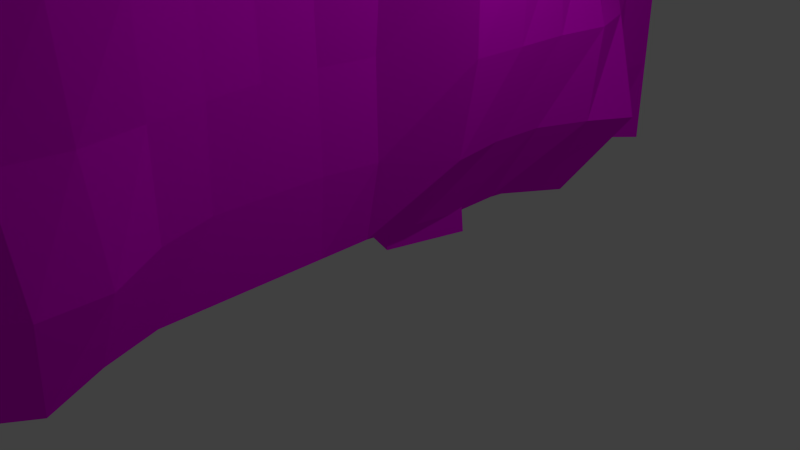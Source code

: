 # Source: mine_wall_2blend.blend  (saved by Blender 2.66.1; exported with 4.5.12 LTS)
import bpy
from mathutils import Matrix  # noqa: F401  (used for matrix-valued properties, if any)

bpy.ops.wm.read_factory_settings(use_empty=True)
scene = bpy.context.scene
scene.name = 'Scene'

# ---- collections
col_collection_1 = bpy.data.collections.new('Collection 1'); scene.collection.children.link(col_collection_1)

# ---- images (referenced by path relative to the original .blend; pixels are not part of the script)
import os
ASSET_DIR = os.environ.get("B2B_ASSET_DIR", "")  # directory of the original .blend (textures are referenced by path, not embedded)
HERE = os.path.dirname(os.path.abspath(__file__))  # packed textures are extracted next to this script under _unpacked/

def load_image(name, relpath, width, height, colorspace="sRGB"):
    """Load a texture the original file referenced (path relative to the .blend, or extracted next to this script)."""
    p = next((c for c in (os.path.join(HERE, relpath), os.path.join(ASSET_DIR, relpath)) if relpath and os.path.exists(c)), "")
    if p:
        img = bpy.data.images.load(p, check_existing=True)
        img.name = name
    else:  # same state as the original file: an image datablock whose file is absent (Cycles renders it pink)
        img = bpy.data.images.new(name, width, height)
        img.source = "FILE"
        img.filepath = "//" + (relpath or name)
    img.colorspace_settings.name = colorspace
    return img
img_wallrock2_jpg = load_image('wallrock2.jpg', 'textures/wallrock2.jpg', 1024, 1024, 'sRGB')
img_wood_jpg_001 = load_image('wood.jpg.001', 'doodads/textures/wood.jpg', 1024, 1024, 'sRGB')

# ---- materials (node trees are filled in below, after node groups)
mat_material = bpy.data.materials.new('Material')
mat_material.alpha_threshold = 0.0
mat_material.roughness = 0.5
mat_material.line_color = (0.0, 0.0, 0.0, 1.0)
mat_material_001 = bpy.data.materials.new('Material.001')
mat_material_001.alpha_threshold = 0.0
mat_material_001.roughness = 0.5
mat_material_001.line_color = (0.0, 0.0, 0.0, 1.0)

# ---- material node trees
mat_material.use_nodes = True; mat_material.node_tree.nodes.clear()
_N = mat_material.node_tree.nodes; _L = mat_material.node_tree.links
n0 = _N.new('ShaderNodeOutputMaterial'); n0.name = 'Material Output'; n0.location = (300, 300)
n0.width = 120
n1 = _N.new('ShaderNodeBsdfDiffuse'); n1.name = 'Diffuse BSDF'; n1.location = (10, 300)
n2 = _N.new('ShaderNodeTexImage'); n2.name = 'Image Texture'; n2.location = (-190, 300)
n2.width = 150
n2.image = img_wallrock2_jpg
_L.new(n1.outputs[0], n0.inputs[0])
_L.new(n2.outputs[0], n1.inputs[0])
n0.is_active_output = True
mat_material_001.use_nodes = True; mat_material_001.node_tree.nodes.clear()
_N = mat_material_001.node_tree.nodes; _L = mat_material_001.node_tree.links
n0 = _N.new('ShaderNodeOutputMaterial'); n0.name = 'Material Output'; n0.location = (300, 300)
n0.width = 120
n1 = _N.new('ShaderNodeBsdfDiffuse'); n1.name = 'Diffuse BSDF'; n1.location = (10, 300)
n2 = _N.new('ShaderNodeTexImage'); n2.name = 'Image Texture'; n2.location = (-190, 300)
n2.width = 150
n2.image = img_wood_jpg_001
_L.new(n1.outputs[0], n0.inputs[0])
_L.new(n2.outputs[0], n1.inputs[0])
n0.is_active_output = True

# ---- world
world_world = bpy.data.worlds.new('World'); scene.world = world_world
world_world.color = (0.05088, 0.05088, 0.05088)
world_world.use_sun_shadow = False
world_world.sun_shadow_jitter_overblur = 0.0
world_world.cycles.sampling_method = 'MANUAL'
world_world.cycles.sample_map_resolution = 256

# ---- cameras
cam_camera = bpy.data.cameras.new('Camera')
cam_camera.clip_end = 100.0
cam_camera.lens = 35.0
cam_camera.sensor_width = 32.0
cam_camera.sensor_height = 18.0
cam_camera.ortho_scale = 7.314
cam_camera.dof.focus_distance = 0.0

# ---- lights
light_lamp = bpy.data.lights.new('Lamp', 'POINT')
light_lamp.transmission_factor = 0.0
light_lamp.cutoff_distance = 30.0
light_lamp.energy = 100.0
light_lamp.shadow_buffer_clip_start = 1.001
light_lamp.shadow_soft_size = 0.1
light_lamp.shadow_maximum_resolution = 0.006
light_lamp.use_absolute_resolution = True
light_lamp.cycles.use_multiple_importance_sampling = False

# ---- meshes
me_plane = bpy.data.meshes.new('Plane')
me_plane.from_pydata([(1.0, -1.0, 2.828), (-1.0, -1.0, 0.0), (1.0, 1.0, 2.828), (-1.0, 1.0, 0.0), (0.0003094, -1.0, 2.828), (0.0005717, -1.0, 0.0), (0.0003094, 1.0, 2.828), (0.0005717, 1.0, 0.0), (0.0005515, -1.0, 0.2176), (0.0005313, -1.0, 0.4351), (0.0005111, -1.0, 0.6527), (0.000491, -1.0, 0.8703), (0.0004708, -1.0, 1.088), (0.0004506, -1.0, 1.305), (0.0004304, -1.0, 1.523), (0.0004102, -1.0, 1.741), (0.0003901, -1.0, 1.958), (0.0003699, -1.0, 2.176), (0.0003497, -1.0, 2.393), (0.0003295, -1.0, 2.611), (0.0005515, 1.0, 0.2176), (0.0005313, 1.0, 0.4351), (0.0005111, 1.0, 0.6527), (0.000491, 1.0, 0.8703), (0.0004708, 1.0, 1.088), (0.0004506, 1.0, 1.305), (0.0004304, 1.0, 1.523), (0.0004102, 1.0, 1.741), (0.0003901, 1.0, 1.958), (0.0003699, 1.0, 2.176), (0.0003497, 1.0, 2.393), (0.0003295, 1.0, 2.611), (-0.1662, -1.0, 0.0), (-0.333, -1.0, 0.0), (-0.4997, -1.0, 0.0), (-0.6665, -1.0, 0.0), (-0.8332, -1.0, 0.0), (-0.1662, 1.0, 0.0), (-0.333, 1.0, 0.0), (-0.4997, 1.0, 0.0), (-0.6665, 1.0, 0.0), (-0.8332, 1.0, 0.0), (1.0, -0.875, 2.828), (1.0, -0.75, 2.828), (1.0, -0.625, 2.828), (1.0, -0.5, 2.828), (1.0, -0.375, 2.828), (1.0, -0.25, 2.828), (1.0, -0.125, 2.828), (1.0, -3.567e-07, 2.828), (1.0, 0.125, 2.828), (1.0, 0.25, 2.828), (1.0, 0.375, 2.828), (1.0, 0.5, 2.828), (1.0, 0.625, 2.828), (1.0, 0.75, 2.828), (1.0, 0.875, 2.828), (-1.0, 0.875, 0.0), (-1.0, 0.75, 0.0), (-1.0, 0.625, 0.0), (-1.0, 0.5, 0.0), (-1.0, 0.375, 0.0), (-1.0, 0.25, 0.0), (-1.0, 0.125, 0.0), (-1.0, -9.313e-10, 0.0), (-1.0, -0.125, 0.0), (-1.0, -0.25, 0.0), (-1.0, -0.375, 0.0), (-1.0, -0.5, 0.0), (-1.0, -0.625, 0.0), (-1.0, -0.75, 0.0), (-1.0, -0.875, 0.0), (0.0003414, -0.875, 0.0272), (0.08281, -0.75, 0.0272), (0.02096, -0.625, 0.0272), (-0.02028, -0.5, 0.0272), (-0.02028, -0.375, 0.0272), (-0.02028, -0.25, 0.0272), (-0.02028, -0.125, 0.0272), (-0.02028, 6.985e-10, 0.0272), (0.001314, 0.125, 0.0272), (0.001314, 0.25, 0.01424), (0.001314, 0.375, 0.01424), (0.001314, 0.5, 0.001277), (0.02095, 0.625, -0.0376), (-0.02028, 0.75, 0.01424), (-0.02028, 0.875, 0.0272), (0.1253, -0.875, 2.801), (0.1253, -0.75, 2.801), (0.1253, -0.625, 2.801), (0.1253, -0.5, 2.801), (0.1469, -0.375, 2.801), (0.2332, -0.25, 2.801), (0.2548, -0.125, 2.801), (0.2764, -3.455e-07, 2.801), (0.2548, 0.125, 2.801), (0.1469, 0.25, 2.801), (0.1253, 0.375, 2.801), (0.1253, 0.5, 2.801), (0.1253, 0.625, 2.801), (0.1253, 0.75, 2.801), (0.1253, 0.875, 2.801), (0.02117, -0.875, 0.2176), (0.1243, -0.75, 0.2176), (0.1243, -0.625, 0.2176), (0.04179, -0.5, 0.2176), (0.0005515, -0.375, 0.2176), (0.0005515, -0.25, 0.2176), (0.0005515, -0.125, 0.2176), (0.02214, 6.985e-10, 0.2176), (0.1301, 0.125, 0.2176), (0.1194, 0.25, 0.222), (0.1277, 0.375, 0.222), (0.1713, 0.5, 0.2176), (0.2086, 0.625, 0.2046), (0.04178, 0.75, 0.2176), (0.0005515, 0.875, 0.2176), (0.0005313, -0.875, 0.4351), (0.06093, -0.75, 0.4351), (0.07764, -0.625, 0.4351), (0.05158, -0.5, 0.4351), (0.02115, -0.375, 0.4351), (0.0005313, -0.25, 0.4351), (0.0005313, -0.125, 0.4351), (0.02212, -2.328e-10, 0.4351), (0.1713, 0.125, 0.4351), (0.1759, 0.25, 0.4361), (0.1771, 0.375, 0.4361), (0.1929, 0.5, 0.4351), (0.1497, 0.625, 0.4351), (0.02212, 0.75, 0.4351), (0.0005313, 0.875, 0.4351), (0.0005111, -0.875, 0.6527), (0.03786, -0.75, 0.6527), (0.0651, -0.625, 0.6527), (0.05734, -0.5, 0.6527), (0.02113, -0.375, 0.6527), (0.0005111, -0.25, 0.6527), (0.0005111, -0.125, 0.6527), (0.04369, -3.751e-09, 0.6527), (0.1713, 0.125, 0.6527), (0.1817, 0.25, 0.6528), (0.1595, 0.375, 0.6528), (0.1301, 0.5, 0.6527), (0.04369, 0.625, 0.6527), (0.0005111, 0.75, 0.6527), (0.0005111, 0.875, 0.6527), (0.000491, -0.875, 0.8703), (0.02111, -0.75, 0.8703), (0.07729, -0.625, 0.8703), (0.08272, -0.5, 0.8703), (0.06783, -0.375, 0.8703), (0.06433, -0.25, 0.8703), (0.08755, -0.125, 0.8703), (0.1497, -2.434e-08, 0.8703), (0.2714, 0.125, 0.8703), (0.1995, 0.25, 0.8703), (0.1313, 0.375, 0.8703), (0.02208, 0.5, 0.8703), (0.000491, 0.625, 0.8703), (0.000491, 0.75, 0.8703), (0.000491, 0.875, 0.8703), (0.02206, -0.875, 1.088), (0.04268, -0.75, 1.088), (0.136, -0.625, 1.088), (0.1301, -0.5, 1.088), (0.1178, -0.375, 1.088), (0.1209, -0.25, 1.088), (0.1484, -0.125, 1.088), (0.2125, -2.786e-08, 1.088), (0.291, 0.125, 1.088), (0.2252, 0.25, 1.088), (0.1579, 0.375, 1.088), (0.04365, 0.5, 1.088), (0.02206, 0.625, 1.088), (0.02206, 0.75, 1.088), (0.02206, 0.875, 1.088), (0.1702, -0.875, 1.305), (0.2125, -0.75, 1.305), (0.2949, -0.625, 1.305), (0.1918, -0.5, 1.305), (0.1712, -0.375, 1.305), (0.1785, -0.25, 1.305), (0.1894, -0.125, 1.305), (0.2275, -4.867e-08, 1.305), (0.2667, 0.125, 1.305), (0.2588, 0.25, 1.305), (0.2357, 0.375, 1.305), (0.1909, 0.5, 1.305), (0.1712, 0.625, 1.305), (0.1712, 0.75, 1.305), (0.13, 0.875, 1.305), (0.3931, -0.875, 1.523), (0.4343, -0.75, 1.523), (0.4343, -0.625, 1.523), (0.3312, -0.5, 1.523), (0.3116, -0.375, 1.523), (0.248, -0.25, 1.523), (0.2153, -0.125, 1.523), (0.242, -7.91e-08, 1.523), (0.2711, 0.125, 1.523), (0.2914, 0.25, 1.523), (0.3099, 0.375, 1.523), (0.3312, 0.5, 1.523), (0.3312, 0.625, 1.523), (0.3116, 0.75, 1.523), (0.1712, 0.875, 1.523), (0.3724, -0.875, 1.741), (0.3921, -0.75, 1.741), (0.3715, -0.625, 1.741), (0.3715, -0.5, 1.741), (0.4137, -0.375, 1.741), (0.2949, -0.25, 1.741), (0.1889, -0.125, 1.741), (0.2537, -1.204e-07, 1.741), (0.2594, 0.125, 1.741), (0.2912, 0.25, 1.74), (0.3279, 0.375, 1.74), (0.3434, 0.5, 1.74), (0.3335, 0.625, 1.741), (0.2867, 0.75, 1.741), (0.1918, 0.875, 1.741), (0.232, -0.875, 1.958), (0.394, -0.75, 1.958), (0.4549, -0.625, 1.958), (0.4137, -0.5, 1.958), (0.3322, -0.375, 1.958), (0.1918, -0.25, 1.958), (0.0426, -0.125, 1.958), (0.06419, -1.557e-07, 1.958), (0.1795, 0.125, 1.958), (0.2387, 0.25, 1.958), (0.2767, 0.375, 1.958), (0.2853, 0.5, 1.958), (0.2772, 0.625, 1.958), (0.2411, 0.75, 1.958), (0.1712, 0.875, 1.958), (0.1299, -0.875, 2.176), (0.2124, -0.75, 2.176), (0.2742, -0.625, 2.176), (0.2124, -0.5, 2.176), (0.1711, -0.375, 2.176), (0.1299, -0.25, 2.176), (0.02196, -0.125, 2.176), (0.0416, -2.263e-07, 2.176), (0.1312, 0.125, 2.175), (0.1789, 0.25, 2.175), (0.1962, 0.375, 2.175), (0.1711, 0.5, 2.176), (0.1711, 0.625, 2.176), (0.1711, 0.75, 2.176), (0.1299, 0.875, 2.176), (0.02194, -0.875, 2.393), (0.02194, -0.75, 2.393), (0.04256, -0.625, 2.393), (0.02194, -0.5, 2.393), (0.02194, -0.375, 2.393), (0.02194, -0.25, 2.393), (0.0003497, -0.125, 2.393), (0.04353, -2.422e-07, 2.393), (0.116, 0.125, 2.392), (0.1368, 0.25, 2.39), (0.1333, 0.375, 2.388), (0.1161, 0.5, 2.389), (0.09099, 0.625, 2.39), (0.02194, 0.75, 2.393), (0.02194, 0.875, 2.393), (0.0003295, -0.875, 2.611), (0.0003295, -0.75, 2.611), (0.0003295, -0.625, 2.611), (0.0003295, -0.5, 2.611), (0.0003295, -0.375, 2.611), (0.02192, -0.25, 2.611), (0.04351, -0.125, 2.611), (0.1299, -2.741e-07, 2.611), (0.1515, 0.125, 2.611), (0.1335, 0.25, 2.6), (0.1155, 0.375, 2.598), (0.09994, 0.5, 2.598), (0.07421, 0.625, 2.6), (0.0003295, 0.75, 2.611), (0.0003295, 0.875, 2.611), (-0.8332, -0.875, -0.01296), (-0.8332, -0.75, -0.0648), (-0.8332, -0.625, -0.07776), (-0.8332, -0.5, -0.02592), (-0.8332, -0.375, -0.01296), (-0.8332, -0.25, 0.0), (-0.8332, -0.125, 0.0), (-0.8332, 4.657e-10, 0.0), (-0.8332, 0.125, 0.0), (-0.8332, 0.25, 0.0), (-0.8332, 0.375, 0.0), (-0.8332, 0.5, 0.0), (-0.8332, 0.625, 0.0), (-0.8332, 0.75, 0.0), (-0.8332, 0.875, 0.0), (-0.6665, -0.875, 0.0), (-0.6665, -0.75, -0.02592), (-0.6665, -0.625, -0.07776), (-0.6665, -0.5, -0.07776), (-0.6665, -0.375, -0.07776), (-0.6665, -0.25, -0.02592), (-0.6665, -0.125, 0.0), (-0.6665, 6.985e-10, 0.0), (-0.6665, 0.125, 0.0), (-0.6665, 0.25, 0.0), (-0.6665, 0.375, 0.0), (-0.6665, 0.5, 0.0), (-0.6665, 0.625, 0.0), (-0.6665, 0.75, 0.0), (-0.6665, 0.875, 0.0), (-0.4997, -0.875, 0.0), (-0.4997, -0.75, 0.0), (-0.4997, -0.625, -0.01296), (-0.4997, -0.5, -0.02592), (-0.4997, -0.375, -0.07776), (-0.4997, -0.25, -0.0648), (-0.4997, -0.125, -0.02592), (-0.4997, 2.123e-09, -0.01296), (-0.4997, 0.125, -0.01296), (-0.4997, 0.25, -0.01296), (-0.4997, 0.375, 0.0), (-0.4997, 0.5, 0.0), (-0.4997, 0.625, 0.0), (-0.4997, 0.75, 0.0), (-0.4997, 0.875, 0.0), (-0.333, -0.875, 0.0), (-0.333, -0.75, 0.0), (-0.333, -0.625, 0.0), (-0.333, -0.5, 0.0), (-0.333, -0.375, -0.01296), (-0.333, -0.25, -0.02592), (-0.333, -0.125, -0.0648), (-0.333, 1.012e-08, -0.07776), (-0.333, 0.125, -0.07776), (-0.333, 0.25, -0.07776), (-0.333, 0.375, -0.02592), (-0.333, 0.5, -0.01296), (-0.333, 0.625, -0.01296), (-0.333, 0.75, 0.0), (-0.333, 0.875, 0.0), (-0.1662, -0.875, 0.0), (-0.1456, -0.75, -2.023e-08), (-0.1662, -0.625, 0.0), (-0.1662, -0.5, 0.0), (-0.1662, -0.375, 0.0), (-0.1662, -0.25, 0.0), (-0.1662, -0.125, -0.01296), (-0.1662, 2.123e-09, -0.01296), (-0.1662, 0.125, -0.02592), (-0.1662, 0.25, -0.07776), (-0.1662, 0.375, -0.07776), (-0.1662, 0.5, -0.07776), (-0.1662, 0.625, -0.07776), (-0.1662, 0.75, -0.01296), (-0.1662, 0.875, 0.0)], [], [(101, 56, 2, 6), (356, 86, 7, 37), (281, 101, 6, 31), (86, 116, 20, 7), (116, 131, 21, 20), (131, 146, 22, 21), (146, 161, 23, 22), (161, 176, 24, 23), (176, 191, 25, 24), (191, 206, 26, 25), (206, 221, 27, 26), (221, 236, 28, 27), (236, 251, 29, 28), (251, 266, 30, 29), (266, 281, 31, 30), (57, 296, 41, 3), (296, 311, 40, 41), (311, 326, 39, 40), (326, 341, 38, 39), (341, 356, 37, 38), (4, 0, 42, 87), (87, 42, 43, 88), (88, 43, 44, 89), (89, 44, 45, 90), (90, 45, 46, 91), (91, 46, 47, 92), (92, 47, 48, 93), (93, 48, 49, 94), (94, 49, 50, 95), (95, 50, 51, 96), (96, 51, 52, 97), (97, 52, 53, 98), (98, 53, 54, 99), (99, 54, 55, 100), (100, 55, 56, 101), (32, 5, 72, 342), (342, 72, 73, 343), (343, 73, 74, 344), (344, 74, 75, 345), (345, 75, 76, 346), (346, 76, 77, 347), (347, 77, 78, 348), (348, 78, 79, 349), (349, 79, 80, 350), (350, 80, 81, 351), (351, 81, 82, 352), (352, 82, 83, 353), (353, 83, 84, 354), (354, 84, 85, 355), (355, 85, 86, 356), (19, 4, 87, 267), (267, 87, 88, 268), (268, 88, 89, 269), (269, 89, 90, 270), (270, 90, 91, 271), (271, 91, 92, 272), (272, 92, 93, 273), (273, 93, 94, 274), (274, 94, 95, 275), (275, 95, 96, 276), (276, 96, 97, 277), (277, 97, 98, 278), (278, 98, 99, 279), (279, 99, 100, 280), (280, 100, 101, 281), (5, 8, 102, 72), (72, 102, 103, 73), (73, 103, 104, 74), (74, 104, 105, 75), (75, 105, 106, 76), (76, 106, 107, 77), (77, 107, 108, 78), (78, 108, 109, 79), (79, 109, 110, 80), (80, 110, 111, 81), (81, 111, 112, 82), (82, 112, 113, 83), (83, 113, 114, 84), (84, 114, 115, 85), (85, 115, 116, 86), (8, 9, 117, 102), (102, 117, 118, 103), (103, 118, 119, 104), (104, 119, 120, 105), (105, 120, 121, 106), (106, 121, 122, 107), (107, 122, 123, 108), (108, 123, 124, 109), (109, 124, 125, 110), (110, 125, 126, 111), (111, 126, 127, 112), (112, 127, 128, 113), (113, 128, 129, 114), (114, 129, 130, 115), (115, 130, 131, 116), (9, 10, 132, 117), (117, 132, 133, 118), (118, 133, 134, 119), (119, 134, 135, 120), (120, 135, 136, 121), (121, 136, 137, 122), (122, 137, 138, 123), (123, 138, 139, 124), (124, 139, 140, 125), (125, 140, 141, 126), (126, 141, 142, 127), (127, 142, 143, 128), (128, 143, 144, 129), (129, 144, 145, 130), (130, 145, 146, 131), (10, 11, 147, 132), (132, 147, 148, 133), (133, 148, 149, 134), (134, 149, 150, 135), (135, 150, 151, 136), (136, 151, 152, 137), (137, 152, 153, 138), (138, 153, 154, 139), (139, 154, 155, 140), (140, 155, 156, 141), (141, 156, 157, 142), (142, 157, 158, 143), (143, 158, 159, 144), (144, 159, 160, 145), (145, 160, 161, 146), (11, 12, 162, 147), (147, 162, 163, 148), (148, 163, 164, 149), (149, 164, 165, 150), (150, 165, 166, 151), (151, 166, 167, 152), (152, 167, 168, 153), (153, 168, 169, 154), (154, 169, 170, 155), (155, 170, 171, 156), (156, 171, 172, 157), (157, 172, 173, 158), (158, 173, 174, 159), (159, 174, 175, 160), (160, 175, 176, 161), (12, 13, 177, 162), (162, 177, 178, 163), (163, 178, 179, 164), (164, 179, 180, 165), (165, 180, 181, 166), (166, 181, 182, 167), (167, 182, 183, 168), (168, 183, 184, 169), (169, 184, 185, 170), (170, 185, 186, 171), (171, 186, 187, 172), (172, 187, 188, 173), (173, 188, 189, 174), (174, 189, 190, 175), (175, 190, 191, 176), (13, 14, 192, 177), (177, 192, 193, 178), (178, 193, 194, 179), (179, 194, 195, 180), (180, 195, 196, 181), (181, 196, 197, 182), (182, 197, 198, 183), (183, 198, 199, 184), (184, 199, 200, 185), (185, 200, 201, 186), (186, 201, 202, 187), (187, 202, 203, 188), (188, 203, 204, 189), (189, 204, 205, 190), (190, 205, 206, 191), (14, 15, 207, 192), (192, 207, 208, 193), (193, 208, 209, 194), (194, 209, 210, 195), (195, 210, 211, 196), (196, 211, 212, 197), (197, 212, 213, 198), (198, 213, 214, 199), (199, 214, 215, 200), (200, 215, 216, 201), (201, 216, 217, 202), (202, 217, 218, 203), (203, 218, 219, 204), (204, 219, 220, 205), (205, 220, 221, 206), (15, 16, 222, 207), (207, 222, 223, 208), (208, 223, 224, 209), (209, 224, 225, 210), (210, 225, 226, 211), (211, 226, 227, 212), (212, 227, 228, 213), (213, 228, 229, 214), (214, 229, 230, 215), (215, 230, 231, 216), (216, 231, 232, 217), (217, 232, 233, 218), (218, 233, 234, 219), (219, 234, 235, 220), (220, 235, 236, 221), (16, 17, 237, 222), (222, 237, 238, 223), (223, 238, 239, 224), (224, 239, 240, 225), (225, 240, 241, 226), (226, 241, 242, 227), (227, 242, 243, 228), (228, 243, 244, 229), (229, 244, 245, 230), (230, 245, 246, 231), (231, 246, 247, 232), (232, 247, 248, 233), (233, 248, 249, 234), (234, 249, 250, 235), (235, 250, 251, 236), (17, 18, 252, 237), (237, 252, 253, 238), (238, 253, 254, 239), (239, 254, 255, 240), (240, 255, 256, 241), (241, 256, 257, 242), (242, 257, 258, 243), (243, 258, 259, 244), (244, 259, 260, 245), (245, 260, 261, 246), (246, 261, 262, 247), (247, 262, 263, 248), (248, 263, 264, 249), (249, 264, 265, 250), (250, 265, 266, 251), (18, 19, 267, 252), (252, 267, 268, 253), (253, 268, 269, 254), (254, 269, 270, 255), (255, 270, 271, 256), (256, 271, 272, 257), (257, 272, 273, 258), (258, 273, 274, 259), (259, 274, 275, 260), (260, 275, 276, 261), (261, 276, 277, 262), (262, 277, 278, 263), (263, 278, 279, 264), (264, 279, 280, 265), (265, 280, 281, 266), (1, 36, 282, 71), (71, 282, 283, 70), (70, 283, 284, 69), (69, 284, 285, 68), (68, 285, 286, 67), (67, 286, 287, 66), (66, 287, 288, 65), (65, 288, 289, 64), (64, 289, 290, 63), (63, 290, 291, 62), (62, 291, 292, 61), (61, 292, 293, 60), (60, 293, 294, 59), (59, 294, 295, 58), (58, 295, 296, 57), (36, 35, 297, 282), (282, 297, 298, 283), (283, 298, 299, 284), (284, 299, 300, 285), (285, 300, 301, 286), (286, 301, 302, 287), (287, 302, 303, 288), (288, 303, 304, 289), (289, 304, 305, 290), (290, 305, 306, 291), (291, 306, 307, 292), (292, 307, 308, 293), (293, 308, 309, 294), (294, 309, 310, 295), (295, 310, 311, 296), (35, 34, 312, 297), (297, 312, 313, 298), (298, 313, 314, 299), (299, 314, 315, 300), (300, 315, 316, 301), (301, 316, 317, 302), (302, 317, 318, 303), (303, 318, 319, 304), (304, 319, 320, 305), (305, 320, 321, 306), (306, 321, 322, 307), (307, 322, 323, 308), (308, 323, 324, 309), (309, 324, 325, 310), (310, 325, 326, 311), (34, 33, 327, 312), (312, 327, 328, 313), (313, 328, 329, 314), (314, 329, 330, 315), (315, 330, 331, 316), (316, 331, 332, 317), (317, 332, 333, 318), (318, 333, 334, 319), (319, 334, 335, 320), (320, 335, 336, 321), (321, 336, 337, 322), (322, 337, 338, 323), (323, 338, 339, 324), (324, 339, 340, 325), (325, 340, 341, 326), (33, 32, 342, 327), (327, 342, 343, 328), (328, 343, 344, 329), (329, 344, 345, 330), (330, 345, 346, 331), (331, 346, 347, 332), (332, 347, 348, 333), (333, 348, 349, 334), (334, 349, 350, 335), (335, 350, 351, 336), (336, 351, 352, 337), (337, 352, 353, 338), (338, 353, 354, 339), (339, 354, 355, 340), (340, 355, 356, 341)])
_uv = me_plane.uv_layers.new(name='UV coord')
_uv.uv.foreach_set('vector', [0.3287, 0.8138, 0.333, 0.9708, 0.3071, 0.9713, 0.3022, 0.798, 0.3273, 0.2105, 0.328, 0.2412, 0.3022, 0.2399, 0.3014, 0.211, 0.3281, 0.7545, 0.3287, 0.8138, 0.3022, 0.798, 0.3022, 0.7551, 0.328, 0.2412, 0.3281, 0.2823, 0.3022, 0.2828, 0.3022, 0.2399, 0.3281, 0.2823, 0.3281, 0.3253, 0.3022, 0.3258, 0.3022, 0.2828, 0.3281, 0.3253, 0.3281, 0.3682, 0.3022, 0.3687, 0.3022, 0.3258, 0.3281, 0.3682, 0.3281, 0.4111, 0.3022, 0.4116, 0.3022, 0.3687, 0.3281, 0.4111, 0.3282, 0.4578, 0.3022, 0.4546, 0.3022, 0.4116, 0.3282, 0.4578, 0.3287, 0.5194, 0.3022, 0.4975, 0.3022, 0.4546, 0.3287, 0.5194, 0.3289, 0.5695, 0.3022, 0.5404, 0.3022, 0.4975, 0.3289, 0.5695, 0.329, 0.616, 0.3022, 0.5833, 0.3022, 0.5404, 0.329, 0.616, 0.3289, 0.6554, 0.3022, 0.6263, 0.3022, 0.5833, 0.3289, 0.6554, 0.3287, 0.6911, 0.3022, 0.6692, 0.3022, 0.6263, 0.3287, 0.6911, 0.3282, 0.7154, 0.3022, 0.7121, 0.3022, 0.6692, 0.3282, 0.7154, 0.3281, 0.7545, 0.3022, 0.7551, 0.3022, 0.7121, 0.3232, 0.06593, 0.324, 0.09484, 0.2981, 0.09536, 0.2973, 0.06644, 0.324, 0.09484, 0.3248, 0.1238, 0.2989, 0.1243, 0.2981, 0.09536, 0.3248, 0.1238, 0.3256, 0.1527, 0.2997, 0.1532, 0.2989, 0.1243, 0.3256, 0.1527, 0.3264, 0.1816, 0.3006, 0.1821, 0.2997, 0.1532, 0.3264, 0.1816, 0.3273, 0.2105, 0.3014, 0.211, 0.3006, 0.1821, 0.7163, 0.7897, 0.7213, 0.9631, 0.6954, 0.9636, 0.6911, 0.8066, 0.6911, 0.8066, 0.6954, 0.9636, 0.6695, 0.9641, 0.6652, 0.8071, 0.6652, 0.8071, 0.6695, 0.9641, 0.6436, 0.9646, 0.6393, 0.8076, 0.6393, 0.8076, 0.6436, 0.9646, 0.6177, 0.9651, 0.6134, 0.8081, 0.6134, 0.8081, 0.6177, 0.9651, 0.5918, 0.9656, 0.5876, 0.8124, 0.5876, 0.8124, 0.5918, 0.9656, 0.566, 0.9662, 0.5622, 0.8278, 0.5622, 0.8278, 0.566, 0.9662, 0.5401, 0.9667, 0.5364, 0.8321, 0.5364, 0.8321, 0.5401, 0.9667, 0.5142, 0.9672, 0.5106, 0.8364, 0.5106, 0.8364, 0.5142, 0.9672, 0.4883, 0.9677, 0.4846, 0.8331, 0.4846, 0.8331, 0.4883, 0.9677, 0.4624, 0.9682, 0.4582, 0.8149, 0.4582, 0.8149, 0.4624, 0.9682, 0.4365, 0.9687, 0.4322, 0.8117, 0.4322, 0.8117, 0.4365, 0.9687, 0.4107, 0.9692, 0.4063, 0.8122, 0.4063, 0.8122, 0.4107, 0.9692, 0.3848, 0.9698, 0.3805, 0.8127, 0.3805, 0.8127, 0.3848, 0.9698, 0.3589, 0.9703, 0.3546, 0.8133, 0.3546, 0.8133, 0.3589, 0.9703, 0.333, 0.9708, 0.3287, 0.8138, 0.7155, 0.2028, 0.7163, 0.2317, 0.6904, 0.2375, 0.6896, 0.2033, 0.6896, 0.2033, 0.6904, 0.2375, 0.665, 0.2523, 0.6638, 0.2074, 0.6638, 0.2074, 0.665, 0.2523, 0.6388, 0.2421, 0.6379, 0.2043, 0.6379, 0.2043, 0.6388, 0.2421, 0.6127, 0.2355, 0.612, 0.2048, 0.612, 0.2048, 0.6127, 0.2355, 0.5868, 0.236, 0.5861, 0.2053, 0.5861, 0.2053, 0.5868, 0.236, 0.5609, 0.2365, 0.5602, 0.2058, 0.5602, 0.2058, 0.5609, 0.2365, 0.535, 0.237, 0.5343, 0.2038, 0.5343, 0.2038, 0.535, 0.237, 0.5092, 0.2375, 0.5084, 0.2043, 0.5084, 0.2043, 0.5092, 0.2375, 0.4834, 0.2418, 0.4826, 0.2023, 0.4826, 0.2023, 0.4834, 0.2418, 0.4575, 0.2398, 0.4567, 0.1926, 0.4567, 0.1926, 0.4575, 0.2398, 0.4316, 0.2403, 0.4308, 0.1931, 0.4308, 0.1931, 0.4316, 0.2403, 0.4057, 0.2382, 0.4049, 0.1936, 0.4049, 0.1936, 0.4057, 0.2382, 0.38, 0.2345, 0.379, 0.1941, 0.379, 0.1941, 0.38, 0.2345, 0.3539, 0.2381, 0.3531, 0.2074, 0.3531, 0.2074, 0.3539, 0.2381, 0.328, 0.2412, 0.3273, 0.2105, 0.7163, 0.7468, 0.7163, 0.7897, 0.6911, 0.8066, 0.6904, 0.7473, 0.6904, 0.7473, 0.6911, 0.8066, 0.6652, 0.8071, 0.6646, 0.7478, 0.6646, 0.7478, 0.6652, 0.8071, 0.6393, 0.8076, 0.6387, 0.7484, 0.6387, 0.7484, 0.6393, 0.8076, 0.6134, 0.8081, 0.6128, 0.7489, 0.6128, 0.7489, 0.6134, 0.8081, 0.5876, 0.8124, 0.5869, 0.7494, 0.5869, 0.7494, 0.5876, 0.8124, 0.5622, 0.8278, 0.5611, 0.7536, 0.5611, 0.7536, 0.5622, 0.8278, 0.5364, 0.8321, 0.5354, 0.7579, 0.5354, 0.7579, 0.5364, 0.8321, 0.5106, 0.8364, 0.5099, 0.7734, 0.5099, 0.7734, 0.5106, 0.8364, 0.4846, 0.8331, 0.4841, 0.7777, 0.4841, 0.7777, 0.4846, 0.8331, 0.4582, 0.8149, 0.4582, 0.773, 0.4582, 0.773, 0.4582, 0.8149, 0.4322, 0.8117, 0.4322, 0.7699, 0.4322, 0.7699, 0.4322, 0.8117, 0.4063, 0.8122, 0.4062, 0.7677, 0.4062, 0.7677, 0.4063, 0.8122, 0.3805, 0.8127, 0.3802, 0.7643, 0.3802, 0.7643, 0.3805, 0.8127, 0.3546, 0.8133, 0.354, 0.754, 0.354, 0.754, 0.3546, 0.8133, 0.3287, 0.8138, 0.3281, 0.7545, 0.7163, 0.2317, 0.7163, 0.2746, 0.6905, 0.2787, 0.6904, 0.2375, 0.6904, 0.2375, 0.6905, 0.2787, 0.6652, 0.2971, 0.665, 0.2523, 0.665, 0.2523, 0.6652, 0.2971, 0.6393, 0.2976, 0.6388, 0.2421, 0.6388, 0.2421, 0.6393, 0.2976, 0.613, 0.2838, 0.6127, 0.2355, 0.6127, 0.2355, 0.613, 0.2838, 0.5869, 0.2772, 0.5868, 0.236, 0.5868, 0.236, 0.5869, 0.2772, 0.561, 0.2777, 0.5609, 0.2365, 0.5609, 0.2365, 0.561, 0.2777, 0.5351, 0.2782, 0.535, 0.237, 0.535, 0.237, 0.5351, 0.2782, 0.5094, 0.2825, 0.5092, 0.2375, 0.5092, 0.2375, 0.5094, 0.2825, 0.484, 0.3017, 0.4834, 0.2418, 0.4834, 0.2418, 0.484, 0.3017, 0.4581, 0.3012, 0.4575, 0.2398, 0.4575, 0.2398, 0.4581, 0.3012, 0.4322, 0.3032, 0.4316, 0.2403, 0.4316, 0.2403, 0.4322, 0.3032, 0.4066, 0.3104, 0.4057, 0.2382, 0.4057, 0.2382, 0.4066, 0.3104, 0.3809, 0.3148, 0.38, 0.2345, 0.38, 0.2345, 0.3809, 0.3148, 0.3542, 0.289, 0.3539, 0.2381, 0.3539, 0.2381, 0.3542, 0.289, 0.3281, 0.2823, 0.328, 0.2412, 0.7163, 0.2746, 0.7163, 0.3175, 0.6904, 0.318, 0.6905, 0.2787, 0.6905, 0.2787, 0.6904, 0.318, 0.6649, 0.329, 0.6652, 0.2971, 0.6652, 0.2971, 0.6649, 0.329, 0.6391, 0.3324, 0.6393, 0.2976, 0.6393, 0.2976, 0.6391, 0.3324, 0.613, 0.3284, 0.613, 0.2838, 0.613, 0.2838, 0.613, 0.3284, 0.587, 0.3237, 0.5869, 0.2772, 0.5869, 0.2772, 0.587, 0.3237, 0.561, 0.3206, 0.561, 0.2777, 0.561, 0.2777, 0.561, 0.3206, 0.5351, 0.3211, 0.5351, 0.2782, 0.5351, 0.2782, 0.5351, 0.3211, 0.5094, 0.3254, 0.5094, 0.2825, 0.5094, 0.2825, 0.5094, 0.3254, 0.4842, 0.3518, 0.484, 0.3017, 0.484, 0.3017, 0.4842, 0.3518, 0.4584, 0.3533, 0.4581, 0.3012, 0.4581, 0.3012, 0.4584, 0.3533, 0.4325, 0.354, 0.4322, 0.3032, 0.4322, 0.3032, 0.4325, 0.354, 0.4067, 0.3571, 0.4066, 0.3104, 0.4066, 0.3104, 0.4067, 0.3571, 0.3806, 0.3501, 0.3809, 0.3148, 0.3809, 0.3148, 0.3806, 0.3501, 0.3541, 0.3285, 0.3542, 0.289, 0.3542, 0.289, 0.3541, 0.3285, 0.3281, 0.3253, 0.3281, 0.2823, 0.7163, 0.3175, 0.7163, 0.3605, 0.6904, 0.361, 0.6904, 0.318, 0.6904, 0.318, 0.6904, 0.361, 0.6647, 0.368, 0.6649, 0.329, 0.6649, 0.329, 0.6647, 0.368, 0.639, 0.3732, 0.6391, 0.3324, 0.6391, 0.3324, 0.639, 0.3732, 0.6131, 0.3724, 0.613, 0.3284, 0.613, 0.3284, 0.6131, 0.3724, 0.587, 0.3666, 0.587, 0.3237, 0.587, 0.3237, 0.587, 0.3666, 0.561, 0.3635, 0.561, 0.3206, 0.561, 0.3206, 0.561, 0.3635, 0.5351, 0.3641, 0.5351, 0.3211, 0.5351, 0.3211, 0.5351, 0.3641, 0.5095, 0.3721, 0.5094, 0.3254, 0.5094, 0.3254, 0.5095, 0.3721, 0.4842, 0.3947, 0.4842, 0.3518, 0.4842, 0.3518, 0.4842, 0.3947, 0.4584, 0.397, 0.4584, 0.3533, 0.4584, 0.3533, 0.4584, 0.397, 0.4324, 0.3937, 0.4325, 0.354, 0.4325, 0.354, 0.4324, 0.3937, 0.4064, 0.3891, 0.4067, 0.3571, 0.4067, 0.3571, 0.4064, 0.3891, 0.3801, 0.3746, 0.3806, 0.3501, 0.3806, 0.3501, 0.3801, 0.3746, 0.354, 0.3677, 0.3541, 0.3285, 0.3541, 0.3285, 0.354, 0.3677, 0.3281, 0.3682, 0.3281, 0.3253, 0.7163, 0.3605, 0.7163, 0.4034, 0.6904, 0.4039, 0.6904, 0.361, 0.6904, 0.361, 0.6904, 0.4039, 0.6647, 0.408, 0.6647, 0.368, 0.6647, 0.368, 0.6647, 0.408, 0.6391, 0.4182, 0.639, 0.3732, 0.639, 0.3732, 0.6391, 0.4182, 0.6132, 0.4197, 0.6131, 0.3724, 0.6131, 0.3724, 0.6132, 0.4197, 0.5872, 0.4176, 0.587, 0.3666, 0.587, 0.3666, 0.5872, 0.4176, 0.5613, 0.4175, 0.561, 0.3635, 0.561, 0.3635, 0.5613, 0.4175, 0.5356, 0.4221, 0.5351, 0.3641, 0.5351, 0.3641, 0.5356, 0.4221, 0.51, 0.4334, 0.5095, 0.3721, 0.5095, 0.3721, 0.51, 0.4334, 0.4847, 0.455, 0.4842, 0.3947, 0.4842, 0.3947, 0.4847, 0.455, 0.4585, 0.443, 0.4584, 0.397, 0.4584, 0.397, 0.4585, 0.443, 0.4323, 0.4317, 0.4324, 0.3937, 0.4324, 0.3937, 0.4323, 0.4317, 0.4058, 0.4133, 0.4064, 0.3891, 0.4064, 0.3891, 0.4058, 0.4133, 0.3799, 0.4101, 0.3801, 0.3746, 0.3801, 0.3746, 0.3799, 0.4101, 0.354, 0.4106, 0.354, 0.3677, 0.354, 0.3677, 0.354, 0.4106, 0.3281, 0.4111, 0.3281, 0.3682, 0.7163, 0.4034, 0.7163, 0.4463, 0.6906, 0.4506, 0.6904, 0.4039, 0.6904, 0.4039, 0.6906, 0.4506, 0.6648, 0.4547, 0.6647, 0.408, 0.6647, 0.408, 0.6648, 0.4547, 0.6393, 0.4714, 0.6391, 0.4182, 0.6391, 0.4182, 0.6393, 0.4714, 0.6134, 0.4708, 0.6132, 0.4197, 0.6132, 0.4197, 0.6134, 0.4708, 0.5875, 0.4692, 0.5872, 0.4176, 0.5872, 0.4176, 0.5875, 0.4692, 0.5616, 0.4703, 0.5613, 0.4175, 0.5613, 0.4175, 0.5616, 0.4703, 0.5359, 0.4756, 0.5356, 0.4221, 0.5356, 0.4221, 0.5359, 0.4756, 0.5103, 0.4872, 0.51, 0.4334, 0.51, 0.4334, 0.5103, 0.4872, 0.4848, 0.5013, 0.4847, 0.455, 0.4847, 0.455, 0.4848, 0.5013, 0.4586, 0.4904, 0.4585, 0.443, 0.4585, 0.443, 0.4586, 0.4904, 0.4324, 0.4793, 0.4323, 0.4317, 0.4323, 0.4317, 0.4324, 0.4793, 0.4059, 0.46, 0.4058, 0.4133, 0.4058, 0.4133, 0.4059, 0.46, 0.38, 0.4568, 0.3799, 0.4101, 0.3799, 0.4101, 0.38, 0.4568, 0.3541, 0.4573, 0.354, 0.4106, 0.354, 0.4106, 0.3541, 0.4573, 0.3282, 0.4578, 0.3281, 0.4111, 0.7163, 0.4463, 0.7163, 0.4892, 0.6913, 0.5192, 0.6906, 0.4506, 0.6906, 0.4506, 0.6913, 0.5192, 0.6656, 0.527, 0.6648, 0.4547, 0.6648, 0.4547, 0.6656, 0.527, 0.6401, 0.5418, 0.6393, 0.4714, 0.6393, 0.4714, 0.6401, 0.5418, 0.6137, 0.5245, 0.6134, 0.4708, 0.6134, 0.4708, 0.6137, 0.5245, 0.5878, 0.5214, 0.5875, 0.4692, 0.5875, 0.4692, 0.5878, 0.5214, 0.5619, 0.5232, 0.5616, 0.4703, 0.5616, 0.4703, 0.5619, 0.5232, 0.5361, 0.5256, 0.5359, 0.4756, 0.5359, 0.4756, 0.5361, 0.5256, 0.5104, 0.5327, 0.5103, 0.4872, 0.5103, 0.4872, 0.5104, 0.5327, 0.4847, 0.54, 0.4848, 0.5013, 0.4848, 0.5013, 0.4847, 0.54, 0.4588, 0.5392, 0.4586, 0.4904, 0.4586, 0.4904, 0.4588, 0.5392, 0.4328, 0.5357, 0.4324, 0.4793, 0.4324, 0.4793, 0.4328, 0.5357, 0.4067, 0.5284, 0.4059, 0.46, 0.4059, 0.46, 0.4067, 0.5284, 0.3807, 0.5255, 0.38, 0.4568, 0.38, 0.4568, 0.3807, 0.5255, 0.3548, 0.5261, 0.3541, 0.4573, 0.3541, 0.4573, 0.3548, 0.5261, 0.3287, 0.5194, 0.3282, 0.4578, 0.7163, 0.4892, 0.7163, 0.5322, 0.6924, 0.6008, 0.6913, 0.5192, 0.6913, 0.5192, 0.6924, 0.6008, 0.6667, 0.6084, 0.6656, 0.527, 0.6656, 0.527, 0.6667, 0.6084, 0.6408, 0.6089, 0.6401, 0.5418, 0.6401, 0.5418, 0.6408, 0.6089, 0.6144, 0.5916, 0.6137, 0.5245, 0.6137, 0.5245, 0.6144, 0.5916, 0.5884, 0.5887, 0.5878, 0.5214, 0.5878, 0.5214, 0.5884, 0.5887, 0.5623, 0.5782, 0.5619, 0.5232, 0.5619, 0.5232, 0.5623, 0.5782, 0.5362, 0.573, 0.5361, 0.5256, 0.5361, 0.5256, 0.5362, 0.573, 0.5105, 0.5782, 0.5104, 0.5327, 0.5104, 0.5327, 0.5105, 0.5782, 0.4847, 0.5837, 0.4847, 0.54, 0.4847, 0.54, 0.4847, 0.5837, 0.4589, 0.5878, 0.4588, 0.5392, 0.4588, 0.5392, 0.4589, 0.5878, 0.4331, 0.5915, 0.4328, 0.5357, 0.4328, 0.5357, 0.4331, 0.5915, 0.4074, 0.5957, 0.4067, 0.5284, 0.4067, 0.5284, 0.4074, 0.5957, 0.3815, 0.5962, 0.3807, 0.5255, 0.3807, 0.5255, 0.3815, 0.5962, 0.3555, 0.5933, 0.3548, 0.5261, 0.3548, 0.5261, 0.3555, 0.5933, 0.3289, 0.5695, 0.3287, 0.5194, 0.7163, 0.5322, 0.7163, 0.5751, 0.6923, 0.6401, 0.6924, 0.6008, 0.6924, 0.6008, 0.6923, 0.6401, 0.6665, 0.644, 0.6667, 0.6084, 0.6667, 0.6084, 0.6665, 0.644, 0.6405, 0.641, 0.6408, 0.6089, 0.6408, 0.6089, 0.6405, 0.641, 0.6146, 0.6415, 0.6144, 0.5916, 0.6144, 0.5916, 0.6146, 0.6415, 0.5889, 0.6493, 0.5884, 0.5887, 0.5884, 0.5887, 0.5889, 0.6493, 0.5625, 0.6292, 0.5623, 0.5782, 0.5623, 0.5782, 0.5625, 0.6292, 0.5361, 0.6114, 0.5362, 0.573, 0.5362, 0.573, 0.5361, 0.6114, 0.5105, 0.6231, 0.5105, 0.5782, 0.5105, 0.5782, 0.5105, 0.6231, 0.4847, 0.6246, 0.4847, 0.5837, 0.4847, 0.5837, 0.4847, 0.6246, 0.4589, 0.6306, 0.4589, 0.5878, 0.4589, 0.5878, 0.4589, 0.6306, 0.4332, 0.6375, 0.4331, 0.5915, 0.4331, 0.5915, 0.4332, 0.6375, 0.4074, 0.6407, 0.4074, 0.5957, 0.4074, 0.5957, 0.4074, 0.6407, 0.3815, 0.6396, 0.3815, 0.5962, 0.3815, 0.5962, 0.3815, 0.6396, 0.3554, 0.632, 0.3555, 0.5933, 0.3555, 0.5933, 0.3554, 0.632, 0.329, 0.616, 0.3289, 0.5695, 0.7163, 0.5751, 0.7163, 0.618, 0.6916, 0.6587, 0.6923, 0.6401, 0.6923, 0.6401, 0.6916, 0.6587, 0.6665, 0.6873, 0.6665, 0.644, 0.6665, 0.644, 0.6665, 0.6873, 0.6409, 0.6984, 0.6405, 0.641, 0.6405, 0.641, 0.6409, 0.6984, 0.6148, 0.6917, 0.6146, 0.6415, 0.6146, 0.6415, 0.6148, 0.6917, 0.5885, 0.6781, 0.5889, 0.6493, 0.5889, 0.6493, 0.5885, 0.6781, 0.562, 0.6543, 0.5625, 0.6292, 0.5625, 0.6292, 0.562, 0.6543, 0.5354, 0.629, 0.5361, 0.6114, 0.5361, 0.6114, 0.5354, 0.629, 0.5096, 0.6332, 0.5105, 0.6231, 0.5105, 0.6231, 0.5096, 0.6332, 0.4843, 0.6537, 0.4847, 0.6246, 0.4847, 0.6246, 0.4843, 0.6537, 0.4587, 0.6644, 0.4589, 0.6306, 0.4589, 0.6306, 0.4587, 0.6644, 0.433, 0.6715, 0.4332, 0.6375, 0.4332, 0.6375, 0.433, 0.6715, 0.4071, 0.6736, 0.4074, 0.6407, 0.4074, 0.6407, 0.4071, 0.6736, 0.3812, 0.6727, 0.3815, 0.6396, 0.3815, 0.6396, 0.3812, 0.6727, 0.3552, 0.667, 0.3554, 0.632, 0.3554, 0.632, 0.3552, 0.667, 0.3289, 0.6554, 0.329, 0.616, 0.7163, 0.618, 0.7163, 0.661, 0.6911, 0.6839, 0.6916, 0.6587, 0.6916, 0.6587, 0.6911, 0.6839, 0.6656, 0.6987, 0.6665, 0.6873, 0.6665, 0.6873, 0.6656, 0.6987, 0.64, 0.71, 0.6409, 0.6984, 0.6409, 0.6984, 0.64, 0.71, 0.6138, 0.6998, 0.6148, 0.6917, 0.6148, 0.6917, 0.6138, 0.6998, 0.5878, 0.6931, 0.5885, 0.6781, 0.5885, 0.6781, 0.5878, 0.6931, 0.5617, 0.6865, 0.562, 0.6543, 0.562, 0.6543, 0.5617, 0.6865, 0.5353, 0.6683, 0.5354, 0.629, 0.5354, 0.629, 0.5353, 0.6683, 0.5095, 0.6722, 0.5096, 0.6332, 0.5096, 0.6332, 0.5095, 0.6722, 0.484, 0.6882, 0.4843, 0.6537, 0.4843, 0.6537, 0.484, 0.6882, 0.4584, 0.6969, 0.4587, 0.6644, 0.4587, 0.6644, 0.4584, 0.6969, 0.4326, 0.7004, 0.433, 0.6715, 0.433, 0.6715, 0.4326, 0.7004, 0.4066, 0.6967, 0.4071, 0.6736, 0.4071, 0.6736, 0.4066, 0.6967, 0.3807, 0.6973, 0.3812, 0.6727, 0.3812, 0.6727, 0.3807, 0.6973, 0.3548, 0.6978, 0.3552, 0.667, 0.3552, 0.667, 0.3548, 0.6978, 0.3287, 0.6911, 0.3289, 0.6554, 0.7163, 0.661, 0.7163, 0.7039, 0.6906, 0.7081, 0.6911, 0.6839, 0.6911, 0.6839, 0.6906, 0.7081, 0.6647, 0.7087, 0.6656, 0.6987, 0.6656, 0.6987, 0.6647, 0.7087, 0.6389, 0.7127, 0.64, 0.71, 0.64, 0.71, 0.6389, 0.7127, 0.6129, 0.7097, 0.6138, 0.6998, 0.6138, 0.6998, 0.6129, 0.7097, 0.587, 0.7102, 0.5878, 0.6931, 0.5878, 0.6931, 0.587, 0.7102, 0.5611, 0.7107, 0.5617, 0.6865, 0.5617, 0.6865, 0.5611, 0.7107, 0.5351, 0.7075, 0.5353, 0.6683, 0.5353, 0.6683, 0.5351, 0.7075, 0.5095, 0.7155, 0.5095, 0.6722, 0.5095, 0.6722, 0.5095, 0.7155, 0.484, 0.7284, 0.484, 0.6882, 0.484, 0.6882, 0.484, 0.7284, 0.4582, 0.732, 0.4584, 0.6969, 0.4584, 0.6969, 0.4582, 0.732, 0.4323, 0.7317, 0.4326, 0.7004, 0.4326, 0.7004, 0.4323, 0.7317, 0.4063, 0.7292, 0.4066, 0.6967, 0.4066, 0.6967, 0.4063, 0.7292, 0.3803, 0.7256, 0.3807, 0.6973, 0.3807, 0.6973, 0.3803, 0.7256, 0.3541, 0.7148, 0.3548, 0.6978, 0.3548, 0.6978, 0.3541, 0.7148, 0.3282, 0.7154, 0.3287, 0.6911, 0.7163, 0.7039, 0.7163, 0.7468, 0.6904, 0.7473, 0.6906, 0.7081, 0.6906, 0.7081, 0.6904, 0.7473, 0.6646, 0.7478, 0.6647, 0.7087, 0.6647, 0.7087, 0.6646, 0.7478, 0.6387, 0.7484, 0.6389, 0.7127, 0.6389, 0.7127, 0.6387, 0.7484, 0.6128, 0.7489, 0.6129, 0.7097, 0.6129, 0.7097, 0.6128, 0.7489, 0.5869, 0.7494, 0.587, 0.7102, 0.587, 0.7102, 0.5869, 0.7494, 0.5611, 0.7536, 0.5611, 0.7107, 0.5611, 0.7107, 0.5611, 0.7536, 0.5354, 0.7579, 0.5351, 0.7075, 0.5351, 0.7075, 0.5354, 0.7579, 0.5099, 0.7734, 0.5095, 0.7155, 0.5095, 0.7155, 0.5099, 0.7734, 0.4841, 0.7777, 0.484, 0.7284, 0.484, 0.7284, 0.4841, 0.7777, 0.4582, 0.773, 0.4582, 0.732, 0.4582, 0.732, 0.4582, 0.773, 0.4322, 0.7699, 0.4323, 0.7317, 0.4323, 0.7317, 0.4322, 0.7699, 0.4062, 0.7677, 0.4063, 0.7292, 0.4063, 0.7292, 0.4062, 0.7677, 0.3802, 0.7643, 0.3803, 0.7256, 0.3803, 0.7256, 0.3802, 0.7643, 0.354, 0.754, 0.3541, 0.7148, 0.3541, 0.7148, 0.354, 0.754, 0.3281, 0.7545, 0.3282, 0.7154, 0.7114, 0.05819, 0.7122, 0.0871, 0.6863, 0.08506, 0.6855, 0.05871, 0.6855, 0.05871, 0.6863, 0.08506, 0.6605, 0.07535, 0.6596, 0.05922, 0.6596, 0.05922, 0.6605, 0.07535, 0.6346, 0.07331, 0.6337, 0.05974, 0.6337, 0.05974, 0.6346, 0.07331, 0.6087, 0.08405, 0.6079, 0.06025, 0.6079, 0.06025, 0.6087, 0.08405, 0.5828, 0.08712, 0.582, 0.06077, 0.582, 0.06077, 0.5828, 0.08712, 0.5569, 0.0902, 0.5561, 0.06129, 0.5561, 0.06129, 0.5569, 0.0902, 0.531, 0.09071, 0.5302, 0.0618, 0.5302, 0.0618, 0.531, 0.09071, 0.5052, 0.09123, 0.5043, 0.06232, 0.5043, 0.06232, 0.5052, 0.09123, 0.4793, 0.09175, 0.4785, 0.06283, 0.4785, 0.06283, 0.4793, 0.09175, 0.4534, 0.09226, 0.4526, 0.06335, 0.4526, 0.06335, 0.4534, 0.09226, 0.4275, 0.09278, 0.4267, 0.06386, 0.4267, 0.06386, 0.4275, 0.09278, 0.4016, 0.09329, 0.4008, 0.06438, 0.4008, 0.06438, 0.4016, 0.09329, 0.3757, 0.09381, 0.3749, 0.0649, 0.3749, 0.0649, 0.3757, 0.09381, 0.3499, 0.09432, 0.349, 0.06541, 0.349, 0.06541, 0.3499, 0.09432, 0.324, 0.09484, 0.3232, 0.06593, 0.7122, 0.0871, 0.713, 0.116, 0.6872, 0.1165, 0.6863, 0.08506, 0.6863, 0.08506, 0.6872, 0.1165, 0.6613, 0.1119, 0.6605, 0.07535, 0.6605, 0.07535, 0.6613, 0.1119, 0.6354, 0.1022, 0.6346, 0.07331, 0.6346, 0.07331, 0.6354, 0.1022, 0.6095, 0.1027, 0.6087, 0.08405, 0.6087, 0.08405, 0.6095, 0.1027, 0.5836, 0.1033, 0.5828, 0.08712, 0.5828, 0.08712, 0.5836, 0.1033, 0.5577, 0.114, 0.5569, 0.0902, 0.5569, 0.0902, 0.5577, 0.114, 0.5319, 0.1196, 0.531, 0.09071, 0.531, 0.09071, 0.5319, 0.1196, 0.506, 0.1201, 0.5052, 0.09123, 0.5052, 0.09123, 0.506, 0.1201, 0.4801, 0.1207, 0.4793, 0.09175, 0.4793, 0.09175, 0.4801, 0.1207, 0.4542, 0.1212, 0.4534, 0.09226, 0.4534, 0.09226, 0.4542, 0.1212, 0.4283, 0.1217, 0.4275, 0.09278, 0.4275, 0.09278, 0.4283, 0.1217, 0.4024, 0.1222, 0.4016, 0.09329, 0.4016, 0.09329, 0.4024, 0.1222, 0.3766, 0.1227, 0.3757, 0.09381, 0.3757, 0.09381, 0.3766, 0.1227, 0.3507, 0.1232, 0.3499, 0.09432, 0.3499, 0.09432, 0.3507, 0.1232, 0.3248, 0.1238, 0.324, 0.09484, 0.713, 0.116, 0.7139, 0.1449, 0.688, 0.1454, 0.6872, 0.1165, 0.6872, 0.1165, 0.688, 0.1454, 0.6621, 0.146, 0.6613, 0.1119, 0.6613, 0.1119, 0.6621, 0.146, 0.6362, 0.1439, 0.6354, 0.1022, 0.6354, 0.1022, 0.6362, 0.1439, 0.6103, 0.1419, 0.6095, 0.1027, 0.6095, 0.1027, 0.6103, 0.1419, 0.5844, 0.1322, 0.5836, 0.1033, 0.5836, 0.1033, 0.5844, 0.1322, 0.5586, 0.1352, 0.5577, 0.114, 0.5577, 0.114, 0.5586, 0.1352, 0.5327, 0.1434, 0.5319, 0.1196, 0.5319, 0.1196, 0.5327, 0.1434, 0.5068, 0.1465, 0.506, 0.1201, 0.506, 0.1201, 0.5068, 0.1465, 0.4809, 0.147, 0.4801, 0.1207, 0.4801, 0.1207, 0.4809, 0.147, 0.455, 0.1475, 0.4542, 0.1212, 0.4542, 0.1212, 0.455, 0.1475, 0.4292, 0.1506, 0.4283, 0.1217, 0.4283, 0.1217, 0.4292, 0.1506, 0.4033, 0.1511, 0.4024, 0.1222, 0.4024, 0.1222, 0.4033, 0.1511, 0.3774, 0.1516, 0.3766, 0.1227, 0.3766, 0.1227, 0.3774, 0.1516, 0.3515, 0.1521, 0.3507, 0.1232, 0.3507, 0.1232, 0.3515, 0.1521, 0.3256, 0.1527, 0.3248, 0.1238, 0.7139, 0.1449, 0.7147, 0.1738, 0.6888, 0.1744, 0.688, 0.1454, 0.688, 0.1454, 0.6888, 0.1744, 0.6629, 0.1749, 0.6621, 0.146, 0.6621, 0.146, 0.6629, 0.1749, 0.637, 0.1754, 0.6362, 0.1439, 0.6362, 0.1439, 0.637, 0.1754, 0.6112, 0.1759, 0.6103, 0.1419, 0.6103, 0.1419, 0.6112, 0.1759, 0.5853, 0.1739, 0.5844, 0.1322, 0.5844, 0.1322, 0.5853, 0.1739, 0.5594, 0.1718, 0.5586, 0.1352, 0.5586, 0.1352, 0.5594, 0.1718, 0.5335, 0.1647, 0.5327, 0.1434, 0.5327, 0.1434, 0.5335, 0.1647, 0.5076, 0.1626, 0.5068, 0.1465, 0.5068, 0.1465, 0.5076, 0.1626, 0.4817, 0.1631, 0.4809, 0.147, 0.4809, 0.147, 0.4817, 0.1631, 0.4559, 0.1637, 0.455, 0.1475, 0.455, 0.1475, 0.4559, 0.1637, 0.43, 0.1744, 0.4292, 0.1506, 0.4292, 0.1506, 0.43, 0.1744, 0.4041, 0.1775, 0.4033, 0.1511, 0.4033, 0.1511, 0.4041, 0.1775, 0.3782, 0.178, 0.3774, 0.1516, 0.3774, 0.1516, 0.3782, 0.178, 0.3523, 0.1811, 0.3515, 0.1521, 0.3515, 0.1521, 0.3523, 0.1811, 0.3264, 0.1816, 0.3256, 0.1527, 0.7147, 0.1738, 0.7155, 0.2028, 0.6896, 0.2033, 0.6888, 0.1744, 0.6888, 0.1744, 0.6896, 0.2033, 0.6638, 0.2074, 0.6629, 0.1749, 0.6629, 0.1749, 0.6638, 0.2074, 0.6379, 0.2043, 0.637, 0.1754, 0.637, 0.1754, 0.6379, 0.2043, 0.612, 0.2048, 0.6112, 0.1759, 0.6112, 0.1759, 0.612, 0.2048, 0.5861, 0.2053, 0.5853, 0.1739, 0.5853, 0.1739, 0.5861, 0.2053, 0.5602, 0.2058, 0.5594, 0.1718, 0.5594, 0.1718, 0.5602, 0.2058, 0.5343, 0.2038, 0.5335, 0.1647, 0.5335, 0.1647, 0.5343, 0.2038, 0.5084, 0.2043, 0.5076, 0.1626, 0.5076, 0.1626, 0.5084, 0.2043, 0.4826, 0.2023, 0.4817, 0.1631, 0.4817, 0.1631, 0.4826, 0.2023, 0.4567, 0.1926, 0.4559, 0.1637, 0.4559, 0.1637, 0.4567, 0.1926, 0.4308, 0.1931, 0.43, 0.1744, 0.43, 0.1744, 0.4308, 0.1931, 0.4049, 0.1936, 0.4041, 0.1775, 0.4041, 0.1775, 0.4049, 0.1936, 0.379, 0.1941, 0.3782, 0.178, 0.3782, 0.178, 0.379, 0.1941, 0.3531, 0.2074, 0.3523, 0.1811, 0.3523, 0.1811, 0.3531, 0.2074, 0.3273, 0.2105, 0.3264, 0.1816])
me_plane.materials.append(mat_material)
me_plane.use_remesh_preserve_volume = False
me_plane.use_remesh_preserve_attributes = False
me_plane.use_mirror_vertex_groups = False
me_plane.update()
me_cube = bpy.data.meshes.new('Cube')
me_cube.from_pydata([(-1.0, -1.0, -1.0), (-1.0, 1.0, -1.0), (1.0, 1.0, -1.0), (1.0, -1.0, -1.0), (0.2913, -3.606, 24.82), (0.3716, -1.628, 25.1), (2.365, -1.688, 24.95), (2.285, -3.666, 24.67)], [], [(4, 5, 1, 0), (5, 6, 2, 1), (6, 7, 3, 2), (7, 4, 0, 3), (0, 1, 2, 3), (7, 6, 5, 4)])
_uv = me_cube.uv_layers.new(name='UVMap')
_uv.uv.foreach_set('vector', [0.9586, 0.4725, 0.9616, 0.4252, 0.03537, 0.4162, 0.03239, 0.4635, 0.8194, 0.472, 0.823, 0.4423, 0.2408, 0.4264, 0.2373, 0.456, 0.9616, 0.4252, 0.9586, 0.4725, 0.03239, 0.4635, 0.03537, 0.4162, 0.9123, 0.4332, 0.9081, 0.4742, 0.104, 0.4587, 0.1082, 0.4178, 0.03239, 0.4635, 0.03537, 0.4162, 0.03537, 0.4162, 0.03239, 0.4635, 0.6299, 0.5695, 0.6299, 0.6357, 0.5298, 0.6357, 0.5298, 0.5695])
me_cube.materials.append(mat_material_001)
me_cube.use_remesh_preserve_volume = False
me_cube.use_remesh_preserve_attributes = False
me_cube.use_mirror_vertex_groups = False
me_cube.update()

# ---- objects
ob_plane = bpy.data.objects.new('Plane', me_plane)
ob_lamp = bpy.data.objects.new('Lamp', light_lamp)
ob_camera = bpy.data.objects.new('Camera', cam_camera)
ob_cube = bpy.data.objects.new('Cube', me_cube)

# ---- transforms, parenting, visibility, modifiers, constraints
ob_plane.location = (0.0, 0.0, 0.0)
ob_plane.scale = (5.998, 5.998, 5.998)
ob_plane.lineart.crease_threshold = 0.0
ob_lamp.location = (4.076, 1.005, 5.904)
ob_lamp.rotation_euler = (0.6503, 0.05522, 1.866)
ob_lamp.lock_rotations_4d = False
ob_lamp.empty_display_type = 'ARROWS'
ob_lamp.color = (0.0, 0.0, 0.0, 0.0)
ob_lamp.lineart.crease_threshold = 0.0
ob_camera.location = (7.481, -6.508, 5.344)
ob_camera.rotation_euler = (1.109, 0.01082, 0.8149)
ob_camera.lock_rotations_4d = False
ob_camera.empty_display_type = 'ARROWS'
ob_camera.color = (0.0, 0.0, 0.0, 0.0)
ob_camera.display_type = 'WIRE'
ob_camera.lineart.crease_threshold = 0.0
ob_cube.location = (-0.6881, 1.222, 0.3635)
ob_cube.rotation_euler = (0.0, -0.0, -0.2777)
ob_cube.scale = (0.596, 0.596, 0.596)
ob_cube.lineart.crease_threshold = 0.0

# ---- collection membership
col_collection_1.objects.link(ob_plane)
col_collection_1.objects.link(ob_lamp)
col_collection_1.objects.link(ob_camera)
col_collection_1.objects.link(ob_cube)

# ---- scene / render settings (as saved in the file)
scene.camera = ob_camera
scene.frame_start = 1; scene.frame_end = 250; scene.frame_set(1)
scene.render.engine = 'CYCLES'
scene.render.image_settings.color_mode = 'RGB'
scene.render.image_settings.compression = 90
scene.render.resolution_percentage = 50
scene.render.dither_intensity = 0.0
scene.render.bake_margin = 2
scene.cycles.use_denoising = False
scene.cycles.samples = 10
scene.cycles.sampling_pattern = 'TABULATED_SOBOL'
scene.cycles.light_sampling_threshold = 0.0
scene.cycles.use_adaptive_sampling = False
scene.cycles.use_light_tree = False
scene.cycles.blur_glossy = 0.0
scene.cycles.volume_bounces = 1
scene.cycles.pixel_filter_type = 'GAUSSIAN'
scene.cycles.sample_clamp_indirect = 0.0
scene.view_settings.view_transform = 'Standard'
bpy.context.view_layer.update()
